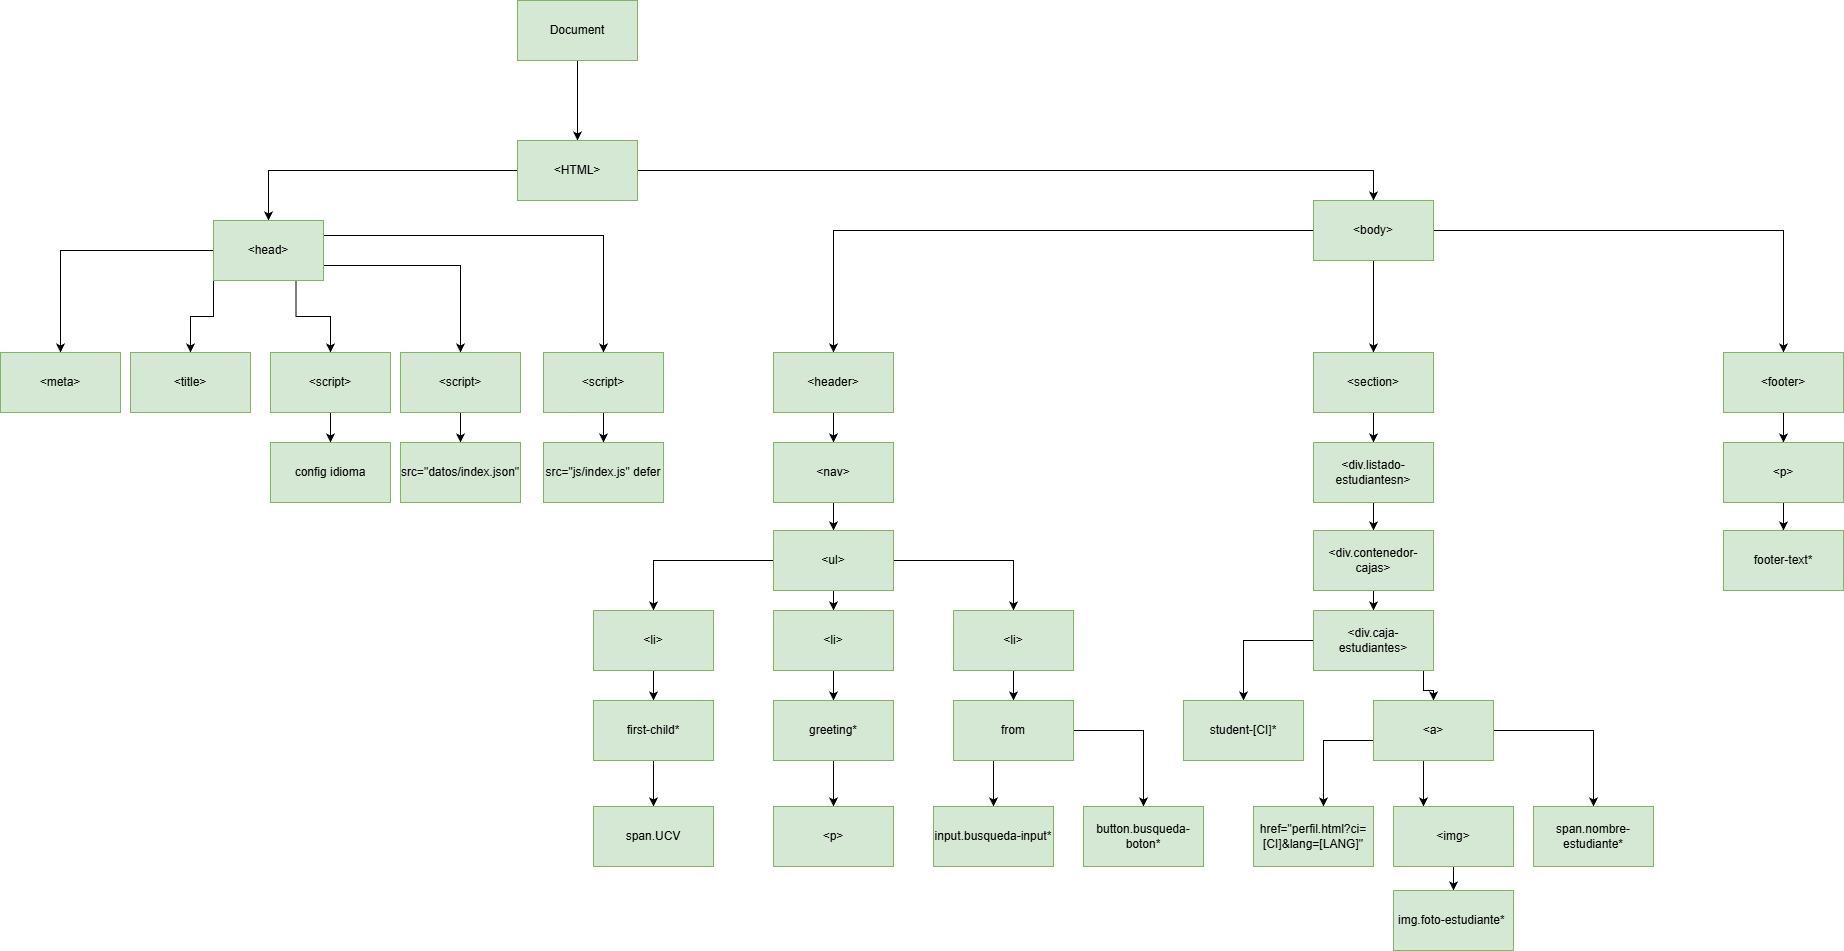

The diagram above was exported from draw.io. Its source (the exported page's mxGraphModel, read from the mxfile embedded in the PNG):
<mxGraphModel dx="1633" dy="791" grid="1" gridSize="10" guides="1" tooltips="1" connect="1" arrows="1" fold="1" page="1" pageScale="1" pageWidth="827" pageHeight="1169" math="0" shadow="0">
  <root>
    <mxCell id="0" />
    <mxCell id="1" parent="0" />
    <mxCell id="AOoOLBdq-2z2Y3u8uvXl-1" edge="1" parent="1" source="AOoOLBdq-2z2Y3u8uvXl-2" style="edgeStyle=orthogonalEdgeStyle;rounded=0;orthogonalLoop=1;jettySize=auto;html=1;" target="AOoOLBdq-2z2Y3u8uvXl-5" value="">
      <mxGeometry relative="1" as="geometry" />
    </mxCell>
    <mxCell id="AOoOLBdq-2z2Y3u8uvXl-2" parent="1" style="rounded=0;whiteSpace=wrap;html=1;fillColor=#d5e8d4;strokeColor=#82b366;" value="Document" vertex="1">
      <mxGeometry height="60" width="120" x="824" y="130" as="geometry" />
    </mxCell>
    <mxCell id="AOoOLBdq-2z2Y3u8uvXl-3" edge="1" parent="1" source="AOoOLBdq-2z2Y3u8uvXl-5" style="edgeStyle=orthogonalEdgeStyle;rounded=0;orthogonalLoop=1;jettySize=auto;html=1;" target="AOoOLBdq-2z2Y3u8uvXl-6" value="">
      <mxGeometry relative="1" as="geometry" />
    </mxCell>
    <mxCell id="AOoOLBdq-2z2Y3u8uvXl-4" edge="1" parent="1" source="AOoOLBdq-2z2Y3u8uvXl-5" style="edgeStyle=orthogonalEdgeStyle;rounded=0;orthogonalLoop=1;jettySize=auto;html=1;" target="AOoOLBdq-2z2Y3u8uvXl-7" value="">
      <mxGeometry relative="1" as="geometry">
        <Array as="points">
          <mxPoint x="1680" y="300" />
        </Array>
      </mxGeometry>
    </mxCell>
    <mxCell id="AOoOLBdq-2z2Y3u8uvXl-5" parent="1" style="rounded=0;whiteSpace=wrap;html=1;fillColor=#d5e8d4;strokeColor=#82b366;" value="&amp;lt;HTML&amp;gt;" vertex="1">
      <mxGeometry height="60" width="120" x="824" y="270" as="geometry" />
    </mxCell>
    <mxCell id="AOoOLBdq-2z2Y3u8uvXl-21" edge="1" parent="1" source="AOoOLBdq-2z2Y3u8uvXl-6" style="edgeStyle=orthogonalEdgeStyle;rounded=0;orthogonalLoop=1;jettySize=auto;html=1;entryX=0.5;entryY=0;entryDx=0;entryDy=0;" target="AOoOLBdq-2z2Y3u8uvXl-10">
      <mxGeometry relative="1" as="geometry" />
    </mxCell>
    <mxCell id="AOoOLBdq-2z2Y3u8uvXl-22" edge="1" parent="1" source="AOoOLBdq-2z2Y3u8uvXl-6" style="edgeStyle=orthogonalEdgeStyle;rounded=0;orthogonalLoop=1;jettySize=auto;html=1;exitX=0;exitY=1;exitDx=0;exitDy=0;" target="AOoOLBdq-2z2Y3u8uvXl-12">
      <mxGeometry relative="1" as="geometry" />
    </mxCell>
    <mxCell id="AOoOLBdq-2z2Y3u8uvXl-23" edge="1" parent="1" source="AOoOLBdq-2z2Y3u8uvXl-6" style="edgeStyle=orthogonalEdgeStyle;rounded=0;orthogonalLoop=1;jettySize=auto;html=1;exitX=0.75;exitY=1;exitDx=0;exitDy=0;" target="AOoOLBdq-2z2Y3u8uvXl-18">
      <mxGeometry relative="1" as="geometry" />
    </mxCell>
    <mxCell id="AOoOLBdq-2z2Y3u8uvXl-24" edge="1" parent="1" source="AOoOLBdq-2z2Y3u8uvXl-6" style="edgeStyle=orthogonalEdgeStyle;rounded=0;orthogonalLoop=1;jettySize=auto;html=1;exitX=1;exitY=0.75;exitDx=0;exitDy=0;" target="AOoOLBdq-2z2Y3u8uvXl-19">
      <mxGeometry relative="1" as="geometry" />
    </mxCell>
    <mxCell id="AOoOLBdq-2z2Y3u8uvXl-26" edge="1" parent="1" source="AOoOLBdq-2z2Y3u8uvXl-6" style="edgeStyle=orthogonalEdgeStyle;rounded=0;orthogonalLoop=1;jettySize=auto;html=1;exitX=1;exitY=0.25;exitDx=0;exitDy=0;" target="AOoOLBdq-2z2Y3u8uvXl-25">
      <mxGeometry relative="1" as="geometry" />
    </mxCell>
    <mxCell id="AOoOLBdq-2z2Y3u8uvXl-6" parent="1" style="rounded=0;whiteSpace=wrap;html=1;fillColor=#d5e8d4;strokeColor=#82b366;" value="&amp;lt;head&amp;gt;" vertex="1">
      <mxGeometry height="60" width="110" x="520" y="350" as="geometry" />
    </mxCell>
    <mxCell id="AOoOLBdq-2z2Y3u8uvXl-30" edge="1" parent="1" source="AOoOLBdq-2z2Y3u8uvXl-7" style="edgeStyle=orthogonalEdgeStyle;rounded=0;orthogonalLoop=1;jettySize=auto;html=1;" target="AOoOLBdq-2z2Y3u8uvXl-29" value="">
      <mxGeometry relative="1" as="geometry" />
    </mxCell>
    <mxCell id="AOoOLBdq-2z2Y3u8uvXl-32" edge="1" parent="1" source="AOoOLBdq-2z2Y3u8uvXl-7" style="edgeStyle=orthogonalEdgeStyle;rounded=0;orthogonalLoop=1;jettySize=auto;html=1;" target="AOoOLBdq-2z2Y3u8uvXl-31" value="">
      <mxGeometry relative="1" as="geometry" />
    </mxCell>
    <mxCell id="AOoOLBdq-2z2Y3u8uvXl-34" edge="1" parent="1" source="AOoOLBdq-2z2Y3u8uvXl-7" style="edgeStyle=orthogonalEdgeStyle;rounded=0;orthogonalLoop=1;jettySize=auto;html=1;" target="AOoOLBdq-2z2Y3u8uvXl-33" value="">
      <mxGeometry relative="1" as="geometry" />
    </mxCell>
    <mxCell id="AOoOLBdq-2z2Y3u8uvXl-7" parent="1" style="rounded=0;whiteSpace=wrap;html=1;fillColor=#d5e8d4;strokeColor=#82b366;" value="&amp;lt;body&amp;gt;" vertex="1">
      <mxGeometry height="60" width="120" x="1620" y="330" as="geometry" />
    </mxCell>
    <mxCell id="AOoOLBdq-2z2Y3u8uvXl-10" parent="1" style="rounded=0;whiteSpace=wrap;html=1;fillColor=#d5e8d4;strokeColor=#82b366;" value="&amp;lt;meta&amp;gt;" vertex="1">
      <mxGeometry height="60" width="120" x="307" y="482" as="geometry" />
    </mxCell>
    <mxCell id="AOoOLBdq-2z2Y3u8uvXl-12" parent="1" style="rounded=0;whiteSpace=wrap;html=1;fillColor=#d5e8d4;strokeColor=#82b366;" value="&amp;lt;title&amp;gt;" vertex="1">
      <mxGeometry height="60" width="120" x="437" y="482" as="geometry" />
    </mxCell>
    <mxCell id="AOoOLBdq-2z2Y3u8uvXl-13" edge="1" parent="1" source="AOoOLBdq-2z2Y3u8uvXl-19" style="edgeStyle=orthogonalEdgeStyle;rounded=0;orthogonalLoop=1;jettySize=auto;html=1;" target="AOoOLBdq-2z2Y3u8uvXl-15" value="">
      <mxGeometry relative="1" as="geometry" />
    </mxCell>
    <mxCell id="AOoOLBdq-2z2Y3u8uvXl-14" parent="1" style="rounded=0;whiteSpace=wrap;html=1;fillColor=#d5e8d4;strokeColor=#82b366;" value="config idioma" vertex="1">
      <mxGeometry height="60" width="120" x="577" y="572" as="geometry" />
    </mxCell>
    <mxCell id="AOoOLBdq-2z2Y3u8uvXl-15" parent="1" style="rounded=0;whiteSpace=wrap;html=1;fillColor=#d5e8d4;strokeColor=#82b366;" value="src=&quot;datos/index.json&quot;" vertex="1">
      <mxGeometry height="60" width="120" x="707" y="572" as="geometry" />
    </mxCell>
    <mxCell id="AOoOLBdq-2z2Y3u8uvXl-17" edge="1" parent="1" source="AOoOLBdq-2z2Y3u8uvXl-18" style="edgeStyle=orthogonalEdgeStyle;rounded=0;orthogonalLoop=1;jettySize=auto;html=1;" target="AOoOLBdq-2z2Y3u8uvXl-14" value="">
      <mxGeometry relative="1" as="geometry" />
    </mxCell>
    <mxCell id="AOoOLBdq-2z2Y3u8uvXl-18" parent="1" style="rounded=0;whiteSpace=wrap;html=1;fillColor=#d5e8d4;strokeColor=#82b366;" value="&amp;lt;script&amp;gt;" vertex="1">
      <mxGeometry height="60" width="120" x="577" y="482" as="geometry" />
    </mxCell>
    <mxCell id="AOoOLBdq-2z2Y3u8uvXl-19" parent="1" style="rounded=0;whiteSpace=wrap;html=1;fillColor=#d5e8d4;strokeColor=#82b366;" value="&amp;lt;script&amp;gt;" vertex="1">
      <mxGeometry height="60" width="120" x="707" y="482" as="geometry" />
    </mxCell>
    <mxCell id="AOoOLBdq-2z2Y3u8uvXl-28" edge="1" parent="1" source="AOoOLBdq-2z2Y3u8uvXl-25" style="edgeStyle=orthogonalEdgeStyle;rounded=0;orthogonalLoop=1;jettySize=auto;html=1;" target="AOoOLBdq-2z2Y3u8uvXl-27" value="">
      <mxGeometry relative="1" as="geometry" />
    </mxCell>
    <mxCell id="AOoOLBdq-2z2Y3u8uvXl-25" parent="1" style="rounded=0;whiteSpace=wrap;html=1;fillColor=#d5e8d4;strokeColor=#82b366;" value="&amp;lt;script&amp;gt;" vertex="1">
      <mxGeometry height="60" width="120" x="850" y="482" as="geometry" />
    </mxCell>
    <mxCell id="AOoOLBdq-2z2Y3u8uvXl-27" parent="1" style="rounded=0;whiteSpace=wrap;html=1;fillColor=#d5e8d4;strokeColor=#82b366;" value="src=&quot;js/index.js&quot; defer" vertex="1">
      <mxGeometry height="60" width="120" x="850" y="572" as="geometry" />
    </mxCell>
    <mxCell id="AOoOLBdq-2z2Y3u8uvXl-36" edge="1" parent="1" source="AOoOLBdq-2z2Y3u8uvXl-29" style="edgeStyle=orthogonalEdgeStyle;rounded=0;orthogonalLoop=1;jettySize=auto;html=1;" target="AOoOLBdq-2z2Y3u8uvXl-35" value="">
      <mxGeometry relative="1" as="geometry" />
    </mxCell>
    <mxCell id="AOoOLBdq-2z2Y3u8uvXl-29" parent="1" style="rounded=0;whiteSpace=wrap;html=1;fillColor=#d5e8d4;strokeColor=#82b366;" value="&amp;lt;header&amp;gt;" vertex="1">
      <mxGeometry height="60" width="120" x="1080" y="482" as="geometry" />
    </mxCell>
    <mxCell id="AOoOLBdq-2z2Y3u8uvXl-60" edge="1" parent="1" source="AOoOLBdq-2z2Y3u8uvXl-31" style="edgeStyle=orthogonalEdgeStyle;rounded=0;orthogonalLoop=1;jettySize=auto;html=1;" target="AOoOLBdq-2z2Y3u8uvXl-59" value="">
      <mxGeometry relative="1" as="geometry" />
    </mxCell>
    <mxCell id="AOoOLBdq-2z2Y3u8uvXl-31" parent="1" style="rounded=0;whiteSpace=wrap;html=1;fillColor=#d5e8d4;strokeColor=#82b366;" value="&amp;lt;section&amp;gt;" vertex="1">
      <mxGeometry height="60" width="120" x="1620" y="482" as="geometry" />
    </mxCell>
    <mxCell id="AOoOLBdq-2z2Y3u8uvXl-83" edge="1" parent="1" source="AOoOLBdq-2z2Y3u8uvXl-33" style="edgeStyle=orthogonalEdgeStyle;rounded=0;orthogonalLoop=1;jettySize=auto;html=1;" target="AOoOLBdq-2z2Y3u8uvXl-82" value="">
      <mxGeometry relative="1" as="geometry" />
    </mxCell>
    <mxCell id="AOoOLBdq-2z2Y3u8uvXl-33" parent="1" style="rounded=0;whiteSpace=wrap;html=1;fillColor=#d5e8d4;strokeColor=#82b366;" value="&amp;lt;footer&amp;gt;" vertex="1">
      <mxGeometry height="60" width="120" x="2030" y="482" as="geometry" />
    </mxCell>
    <mxCell id="AOoOLBdq-2z2Y3u8uvXl-38" edge="1" parent="1" source="AOoOLBdq-2z2Y3u8uvXl-35" style="edgeStyle=orthogonalEdgeStyle;rounded=0;orthogonalLoop=1;jettySize=auto;html=1;" target="AOoOLBdq-2z2Y3u8uvXl-37" value="">
      <mxGeometry relative="1" as="geometry" />
    </mxCell>
    <mxCell id="AOoOLBdq-2z2Y3u8uvXl-35" parent="1" style="rounded=0;whiteSpace=wrap;html=1;fillColor=#d5e8d4;strokeColor=#82b366;" value="&amp;lt;nav&amp;gt;" vertex="1">
      <mxGeometry height="60" width="120" x="1080" y="572" as="geometry" />
    </mxCell>
    <mxCell id="AOoOLBdq-2z2Y3u8uvXl-40" edge="1" parent="1" source="AOoOLBdq-2z2Y3u8uvXl-37" style="edgeStyle=orthogonalEdgeStyle;rounded=0;orthogonalLoop=1;jettySize=auto;html=1;" target="AOoOLBdq-2z2Y3u8uvXl-39" value="">
      <mxGeometry relative="1" as="geometry" />
    </mxCell>
    <mxCell id="AOoOLBdq-2z2Y3u8uvXl-46" edge="1" parent="1" source="AOoOLBdq-2z2Y3u8uvXl-37" style="edgeStyle=orthogonalEdgeStyle;rounded=0;orthogonalLoop=1;jettySize=auto;html=1;" target="AOoOLBdq-2z2Y3u8uvXl-45" value="">
      <mxGeometry relative="1" as="geometry" />
    </mxCell>
    <mxCell id="AOoOLBdq-2z2Y3u8uvXl-52" edge="1" parent="1" source="AOoOLBdq-2z2Y3u8uvXl-37" style="edgeStyle=orthogonalEdgeStyle;rounded=0;orthogonalLoop=1;jettySize=auto;html=1;" target="AOoOLBdq-2z2Y3u8uvXl-51" value="">
      <mxGeometry relative="1" as="geometry" />
    </mxCell>
    <mxCell id="AOoOLBdq-2z2Y3u8uvXl-37" parent="1" style="rounded=0;whiteSpace=wrap;html=1;fillColor=#d5e8d4;strokeColor=#82b366;" value="&amp;lt;ul&amp;gt;" vertex="1">
      <mxGeometry height="60" width="120" x="1080" y="660" as="geometry" />
    </mxCell>
    <mxCell id="AOoOLBdq-2z2Y3u8uvXl-42" edge="1" parent="1" source="AOoOLBdq-2z2Y3u8uvXl-39" style="edgeStyle=orthogonalEdgeStyle;rounded=0;orthogonalLoop=1;jettySize=auto;html=1;" target="AOoOLBdq-2z2Y3u8uvXl-41" value="">
      <mxGeometry relative="1" as="geometry" />
    </mxCell>
    <mxCell id="AOoOLBdq-2z2Y3u8uvXl-39" parent="1" style="rounded=0;whiteSpace=wrap;html=1;fillColor=#d5e8d4;strokeColor=#82b366;" value="&amp;lt;li&amp;gt;" vertex="1">
      <mxGeometry height="60" width="120" x="900" y="740" as="geometry" />
    </mxCell>
    <mxCell id="AOoOLBdq-2z2Y3u8uvXl-44" edge="1" parent="1" source="AOoOLBdq-2z2Y3u8uvXl-41" style="edgeStyle=orthogonalEdgeStyle;rounded=0;orthogonalLoop=1;jettySize=auto;html=1;" target="AOoOLBdq-2z2Y3u8uvXl-43" value="">
      <mxGeometry relative="1" as="geometry" />
    </mxCell>
    <mxCell id="AOoOLBdq-2z2Y3u8uvXl-41" parent="1" style="rounded=0;whiteSpace=wrap;html=1;fillColor=#d5e8d4;strokeColor=#82b366;" value="first-child*" vertex="1">
      <mxGeometry height="60" width="120" x="900" y="830" as="geometry" />
    </mxCell>
    <mxCell id="AOoOLBdq-2z2Y3u8uvXl-43" parent="1" style="rounded=0;whiteSpace=wrap;html=1;fillColor=#d5e8d4;strokeColor=#82b366;" value="span.UCV" vertex="1">
      <mxGeometry height="60" width="120" x="900" y="936" as="geometry" />
    </mxCell>
    <mxCell id="AOoOLBdq-2z2Y3u8uvXl-48" edge="1" parent="1" source="AOoOLBdq-2z2Y3u8uvXl-45" style="edgeStyle=orthogonalEdgeStyle;rounded=0;orthogonalLoop=1;jettySize=auto;html=1;" target="AOoOLBdq-2z2Y3u8uvXl-47" value="">
      <mxGeometry relative="1" as="geometry" />
    </mxCell>
    <mxCell id="AOoOLBdq-2z2Y3u8uvXl-45" parent="1" style="rounded=0;whiteSpace=wrap;html=1;fillColor=#d5e8d4;strokeColor=#82b366;" value="&amp;lt;li&amp;gt;" vertex="1">
      <mxGeometry height="60" width="120" x="1080" y="740" as="geometry" />
    </mxCell>
    <mxCell id="AOoOLBdq-2z2Y3u8uvXl-50" edge="1" parent="1" source="AOoOLBdq-2z2Y3u8uvXl-47" style="edgeStyle=orthogonalEdgeStyle;rounded=0;orthogonalLoop=1;jettySize=auto;html=1;" target="AOoOLBdq-2z2Y3u8uvXl-49" value="">
      <mxGeometry relative="1" as="geometry" />
    </mxCell>
    <mxCell id="AOoOLBdq-2z2Y3u8uvXl-47" parent="1" style="rounded=0;whiteSpace=wrap;html=1;fillColor=#d5e8d4;strokeColor=#82b366;" value="greeting*" vertex="1">
      <mxGeometry height="60" width="120" x="1080" y="830" as="geometry" />
    </mxCell>
    <mxCell id="AOoOLBdq-2z2Y3u8uvXl-49" parent="1" style="rounded=0;whiteSpace=wrap;html=1;fillColor=#d5e8d4;strokeColor=#82b366;" value="&amp;lt;p&amp;gt;" vertex="1">
      <mxGeometry height="60" width="120" x="1080" y="936" as="geometry" />
    </mxCell>
    <mxCell id="AOoOLBdq-2z2Y3u8uvXl-54" edge="1" parent="1" source="AOoOLBdq-2z2Y3u8uvXl-51" style="edgeStyle=orthogonalEdgeStyle;rounded=0;orthogonalLoop=1;jettySize=auto;html=1;" target="AOoOLBdq-2z2Y3u8uvXl-53" value="">
      <mxGeometry relative="1" as="geometry" />
    </mxCell>
    <mxCell id="AOoOLBdq-2z2Y3u8uvXl-51" parent="1" style="rounded=0;whiteSpace=wrap;html=1;fillColor=#d5e8d4;strokeColor=#82b366;" value="&amp;lt;li&amp;gt;" vertex="1">
      <mxGeometry height="60" width="120" x="1260" y="740" as="geometry" />
    </mxCell>
    <mxCell id="AOoOLBdq-2z2Y3u8uvXl-56" edge="1" parent="1" source="AOoOLBdq-2z2Y3u8uvXl-53" style="edgeStyle=orthogonalEdgeStyle;rounded=0;orthogonalLoop=1;jettySize=auto;html=1;" target="AOoOLBdq-2z2Y3u8uvXl-55" value="">
      <mxGeometry relative="1" as="geometry">
        <Array as="points">
          <mxPoint x="1300" y="900" />
          <mxPoint x="1300" y="900" />
        </Array>
      </mxGeometry>
    </mxCell>
    <mxCell id="AOoOLBdq-2z2Y3u8uvXl-58" edge="1" parent="1" source="AOoOLBdq-2z2Y3u8uvXl-53" style="edgeStyle=orthogonalEdgeStyle;rounded=0;orthogonalLoop=1;jettySize=auto;html=1;" target="AOoOLBdq-2z2Y3u8uvXl-57" value="">
      <mxGeometry relative="1" as="geometry" />
    </mxCell>
    <mxCell id="AOoOLBdq-2z2Y3u8uvXl-53" parent="1" style="rounded=0;whiteSpace=wrap;html=1;fillColor=#d5e8d4;strokeColor=#82b366;" value="from" vertex="1">
      <mxGeometry height="60" width="120" x="1260" y="830" as="geometry" />
    </mxCell>
    <mxCell id="AOoOLBdq-2z2Y3u8uvXl-55" parent="1" style="rounded=0;whiteSpace=wrap;html=1;fillColor=#d5e8d4;strokeColor=#82b366;" value="input.busqueda-input*" vertex="1">
      <mxGeometry height="60" width="120" x="1240" y="936" as="geometry" />
    </mxCell>
    <mxCell id="AOoOLBdq-2z2Y3u8uvXl-57" parent="1" style="rounded=0;whiteSpace=wrap;html=1;fillColor=#d5e8d4;strokeColor=#82b366;" value="button.busqueda-boton*" vertex="1">
      <mxGeometry height="60" width="120" x="1390" y="936" as="geometry" />
    </mxCell>
    <mxCell id="AOoOLBdq-2z2Y3u8uvXl-62" edge="1" parent="1" source="AOoOLBdq-2z2Y3u8uvXl-59" style="edgeStyle=orthogonalEdgeStyle;rounded=0;orthogonalLoop=1;jettySize=auto;html=1;" target="AOoOLBdq-2z2Y3u8uvXl-61" value="">
      <mxGeometry relative="1" as="geometry" />
    </mxCell>
    <mxCell id="AOoOLBdq-2z2Y3u8uvXl-59" parent="1" style="rounded=0;whiteSpace=wrap;html=1;fillColor=#d5e8d4;strokeColor=#82b366;" value="&amp;lt;div.listado-estudiantesn&amp;gt;" vertex="1">
      <mxGeometry height="60" width="120" x="1620" y="572" as="geometry" />
    </mxCell>
    <mxCell id="AOoOLBdq-2z2Y3u8uvXl-64" edge="1" parent="1" source="AOoOLBdq-2z2Y3u8uvXl-61" style="edgeStyle=orthogonalEdgeStyle;rounded=0;orthogonalLoop=1;jettySize=auto;html=1;" target="AOoOLBdq-2z2Y3u8uvXl-63" value="">
      <mxGeometry relative="1" as="geometry" />
    </mxCell>
    <mxCell id="AOoOLBdq-2z2Y3u8uvXl-61" parent="1" style="rounded=0;whiteSpace=wrap;html=1;fillColor=#d5e8d4;strokeColor=#82b366;" value="&amp;lt;div.contenedor-cajas&amp;gt;" vertex="1">
      <mxGeometry height="60" width="120" x="1620" y="660" as="geometry" />
    </mxCell>
    <mxCell id="AOoOLBdq-2z2Y3u8uvXl-70" edge="1" parent="1" source="AOoOLBdq-2z2Y3u8uvXl-63" style="edgeStyle=orthogonalEdgeStyle;rounded=0;orthogonalLoop=1;jettySize=auto;html=1;" target="AOoOLBdq-2z2Y3u8uvXl-69" value="">
      <mxGeometry relative="1" as="geometry">
        <Array as="points">
          <mxPoint x="1730" y="820" />
          <mxPoint x="1740" y="820" />
        </Array>
      </mxGeometry>
    </mxCell>
    <mxCell id="AOoOLBdq-2z2Y3u8uvXl-86" edge="1" parent="1" source="AOoOLBdq-2z2Y3u8uvXl-63" style="edgeStyle=orthogonalEdgeStyle;rounded=0;orthogonalLoop=1;jettySize=auto;html=1;exitX=0;exitY=0.5;exitDx=0;exitDy=0;entryX=0.5;entryY=0;entryDx=0;entryDy=0;" target="AOoOLBdq-2z2Y3u8uvXl-65">
      <mxGeometry relative="1" as="geometry" />
    </mxCell>
    <mxCell id="AOoOLBdq-2z2Y3u8uvXl-63" parent="1" style="rounded=0;whiteSpace=wrap;html=1;fillColor=#d5e8d4;strokeColor=#82b366;" value="&amp;lt;div.caja-estudiantes&amp;gt;" vertex="1">
      <mxGeometry height="60" width="120" x="1620" y="740" as="geometry" />
    </mxCell>
    <mxCell id="AOoOLBdq-2z2Y3u8uvXl-65" parent="1" style="rounded=0;whiteSpace=wrap;html=1;fillColor=#d5e8d4;strokeColor=#82b366;" value="student-[CI]*" vertex="1">
      <mxGeometry height="60" width="120" x="1490" y="830" as="geometry" />
    </mxCell>
    <mxCell id="AOoOLBdq-2z2Y3u8uvXl-72" edge="1" parent="1" source="AOoOLBdq-2z2Y3u8uvXl-69" style="edgeStyle=orthogonalEdgeStyle;rounded=0;orthogonalLoop=1;jettySize=auto;html=1;" target="AOoOLBdq-2z2Y3u8uvXl-71" value="">
      <mxGeometry relative="1" as="geometry">
        <Array as="points">
          <mxPoint x="1630" y="870" />
        </Array>
      </mxGeometry>
    </mxCell>
    <mxCell id="AOoOLBdq-2z2Y3u8uvXl-75" edge="1" parent="1" source="AOoOLBdq-2z2Y3u8uvXl-69" style="edgeStyle=orthogonalEdgeStyle;rounded=0;orthogonalLoop=1;jettySize=auto;html=1;" target="AOoOLBdq-2z2Y3u8uvXl-74" value="">
      <mxGeometry relative="1" as="geometry">
        <Array as="points">
          <mxPoint x="1730" y="930" />
          <mxPoint x="1730" y="930" />
        </Array>
      </mxGeometry>
    </mxCell>
    <mxCell id="AOoOLBdq-2z2Y3u8uvXl-79" edge="1" parent="1" source="AOoOLBdq-2z2Y3u8uvXl-69" style="edgeStyle=orthogonalEdgeStyle;rounded=0;orthogonalLoop=1;jettySize=auto;html=1;" target="AOoOLBdq-2z2Y3u8uvXl-78" value="">
      <mxGeometry relative="1" as="geometry" />
    </mxCell>
    <mxCell id="AOoOLBdq-2z2Y3u8uvXl-69" parent="1" style="rounded=0;whiteSpace=wrap;html=1;fillColor=#d5e8d4;strokeColor=#82b366;" value="&amp;lt;a&amp;gt;" vertex="1">
      <mxGeometry height="60" width="120" x="1680" y="830" as="geometry" />
    </mxCell>
    <mxCell id="AOoOLBdq-2z2Y3u8uvXl-71" parent="1" style="rounded=0;whiteSpace=wrap;html=1;fillColor=#d5e8d4;strokeColor=#82b366;" value="href=&quot;perfil.html?ci=[CI]&amp;amp;lang=[LANG]&quot;" vertex="1">
      <mxGeometry height="60" width="120" x="1560" y="936" as="geometry" />
    </mxCell>
    <mxCell id="AOoOLBdq-2z2Y3u8uvXl-77" edge="1" parent="1" source="AOoOLBdq-2z2Y3u8uvXl-74" style="edgeStyle=orthogonalEdgeStyle;rounded=0;orthogonalLoop=1;jettySize=auto;html=1;" target="AOoOLBdq-2z2Y3u8uvXl-76" value="">
      <mxGeometry relative="1" as="geometry" />
    </mxCell>
    <mxCell id="AOoOLBdq-2z2Y3u8uvXl-74" parent="1" style="rounded=0;whiteSpace=wrap;html=1;fillColor=#d5e8d4;strokeColor=#82b366;" value="&amp;lt;img&amp;gt;" vertex="1">
      <mxGeometry height="60" width="120" x="1700" y="936" as="geometry" />
    </mxCell>
    <mxCell id="AOoOLBdq-2z2Y3u8uvXl-76" parent="1" style="rounded=0;whiteSpace=wrap;html=1;fillColor=#d5e8d4;strokeColor=#82b366;" value="img.foto-estudiante*&amp;nbsp;" vertex="1">
      <mxGeometry height="60" width="120" x="1700" y="1020" as="geometry" />
    </mxCell>
    <mxCell id="AOoOLBdq-2z2Y3u8uvXl-78" parent="1" style="rounded=0;whiteSpace=wrap;html=1;fillColor=#d5e8d4;strokeColor=#82b366;" value="span.nombre-estudiante*" vertex="1">
      <mxGeometry height="60" width="120" x="1840" y="936" as="geometry" />
    </mxCell>
    <mxCell id="AOoOLBdq-2z2Y3u8uvXl-85" edge="1" parent="1" source="AOoOLBdq-2z2Y3u8uvXl-82" style="edgeStyle=orthogonalEdgeStyle;rounded=0;orthogonalLoop=1;jettySize=auto;html=1;" target="AOoOLBdq-2z2Y3u8uvXl-84" value="">
      <mxGeometry relative="1" as="geometry" />
    </mxCell>
    <mxCell id="AOoOLBdq-2z2Y3u8uvXl-82" parent="1" style="rounded=0;whiteSpace=wrap;html=1;fillColor=#d5e8d4;strokeColor=#82b366;" value="&amp;lt;p&amp;gt;" vertex="1">
      <mxGeometry height="60" width="120" x="2030" y="572" as="geometry" />
    </mxCell>
    <mxCell id="AOoOLBdq-2z2Y3u8uvXl-84" parent="1" style="rounded=0;whiteSpace=wrap;html=1;fillColor=#d5e8d4;strokeColor=#82b366;" value="footer-text*" vertex="1">
      <mxGeometry height="60" width="120" x="2030" y="660" as="geometry" />
    </mxCell>
  </root>
</mxGraphModel>